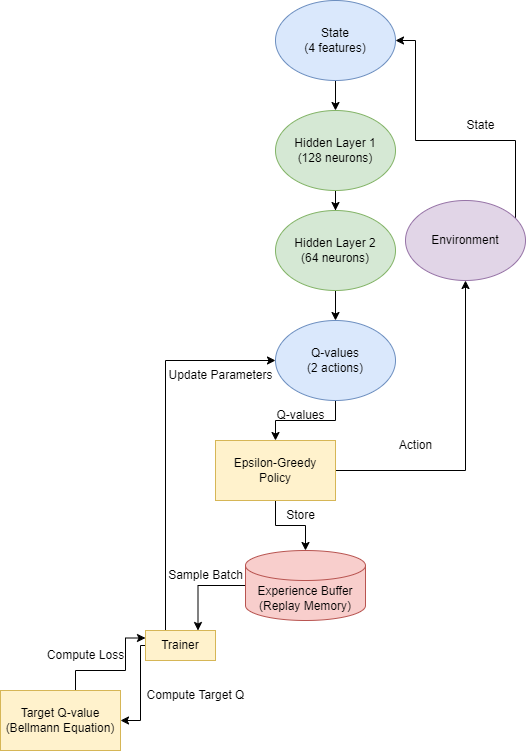

The diagram above was exported from draw.io. Its source (the exported page's mxGraphModel, read from the mxfile embedded in the PNG):
<mxGraphModel dx="1434" dy="744" grid="1" gridSize="10" guides="1" tooltips="1" connect="1" arrows="1" fold="1" page="1" pageScale="1" pageWidth="850" pageHeight="1100" math="0" shadow="0">
  <root>
    <mxCell id="0" />
    <mxCell id="1" parent="0" />
    <mxCell id="REml6yc6vvB9iY0CD9tw-32" style="edgeStyle=orthogonalEdgeStyle;rounded=0;orthogonalLoop=1;jettySize=auto;html=1;" edge="1" parent="1" source="REml6yc6vvB9iY0CD9tw-1" target="REml6yc6vvB9iY0CD9tw-3">
      <mxGeometry relative="1" as="geometry" />
    </mxCell>
    <mxCell id="REml6yc6vvB9iY0CD9tw-1" value="State&lt;div&gt;(4 features)&lt;/div&gt;" style="ellipse;whiteSpace=wrap;html=1;fillColor=#dae8fc;strokeColor=#6c8ebf;" vertex="1" parent="1">
      <mxGeometry x="370" y="10" width="120" height="80" as="geometry" />
    </mxCell>
    <mxCell id="REml6yc6vvB9iY0CD9tw-6" style="edgeStyle=orthogonalEdgeStyle;rounded=0;orthogonalLoop=1;jettySize=auto;html=1;" edge="1" parent="1" source="REml6yc6vvB9iY0CD9tw-3" target="REml6yc6vvB9iY0CD9tw-4">
      <mxGeometry relative="1" as="geometry" />
    </mxCell>
    <mxCell id="REml6yc6vvB9iY0CD9tw-3" value="Hidden Layer 1&lt;div&gt;(128 neurons)&lt;/div&gt;" style="ellipse;whiteSpace=wrap;html=1;fillColor=#d5e8d4;strokeColor=#82b366;" vertex="1" parent="1">
      <mxGeometry x="370" y="120" width="120" height="80" as="geometry" />
    </mxCell>
    <mxCell id="REml6yc6vvB9iY0CD9tw-33" style="edgeStyle=orthogonalEdgeStyle;rounded=0;orthogonalLoop=1;jettySize=auto;html=1;" edge="1" parent="1" source="REml6yc6vvB9iY0CD9tw-4" target="REml6yc6vvB9iY0CD9tw-8">
      <mxGeometry relative="1" as="geometry" />
    </mxCell>
    <mxCell id="REml6yc6vvB9iY0CD9tw-4" value="Hidden Layer 2&lt;div&gt;&lt;div&gt;(64 neurons)&lt;/div&gt;&lt;/div&gt;" style="ellipse;whiteSpace=wrap;html=1;fillColor=#d5e8d4;strokeColor=#82b366;" vertex="1" parent="1">
      <mxGeometry x="370" y="220" width="120" height="80" as="geometry" />
    </mxCell>
    <mxCell id="REml6yc6vvB9iY0CD9tw-34" style="edgeStyle=orthogonalEdgeStyle;rounded=0;orthogonalLoop=1;jettySize=auto;html=1;" edge="1" parent="1" source="REml6yc6vvB9iY0CD9tw-8" target="REml6yc6vvB9iY0CD9tw-11">
      <mxGeometry relative="1" as="geometry" />
    </mxCell>
    <mxCell id="REml6yc6vvB9iY0CD9tw-8" value="Q-values&lt;div&gt;(2 actions)&lt;/div&gt;" style="ellipse;whiteSpace=wrap;html=1;fillColor=#dae8fc;strokeColor=#6c8ebf;" vertex="1" parent="1">
      <mxGeometry x="370" y="330" width="120" height="80" as="geometry" />
    </mxCell>
    <mxCell id="REml6yc6vvB9iY0CD9tw-10" value="Q-values" style="text;html=1;align=center;verticalAlign=middle;resizable=0;points=[];autosize=1;strokeColor=none;fillColor=none;" vertex="1" parent="1">
      <mxGeometry x="360" y="410" width="70" height="30" as="geometry" />
    </mxCell>
    <mxCell id="REml6yc6vvB9iY0CD9tw-28" style="edgeStyle=orthogonalEdgeStyle;rounded=0;orthogonalLoop=1;jettySize=auto;html=1;" edge="1" parent="1" source="REml6yc6vvB9iY0CD9tw-11" target="REml6yc6vvB9iY0CD9tw-27">
      <mxGeometry relative="1" as="geometry" />
    </mxCell>
    <mxCell id="REml6yc6vvB9iY0CD9tw-35" style="edgeStyle=orthogonalEdgeStyle;rounded=0;orthogonalLoop=1;jettySize=auto;html=1;" edge="1" parent="1" source="REml6yc6vvB9iY0CD9tw-11" target="REml6yc6vvB9iY0CD9tw-12">
      <mxGeometry relative="1" as="geometry" />
    </mxCell>
    <mxCell id="REml6yc6vvB9iY0CD9tw-11" value="Epsilon-Greedy&lt;div&gt;Policy&lt;/div&gt;" style="rounded=0;whiteSpace=wrap;html=1;fillColor=#fff2cc;strokeColor=#d6b656;" vertex="1" parent="1">
      <mxGeometry x="310" y="450" width="120" height="60" as="geometry" />
    </mxCell>
    <mxCell id="REml6yc6vvB9iY0CD9tw-36" style="edgeStyle=orthogonalEdgeStyle;rounded=0;orthogonalLoop=1;jettySize=auto;html=1;entryX=0.75;entryY=0;entryDx=0;entryDy=0;" edge="1" parent="1" source="REml6yc6vvB9iY0CD9tw-12" target="REml6yc6vvB9iY0CD9tw-15">
      <mxGeometry relative="1" as="geometry" />
    </mxCell>
    <mxCell id="REml6yc6vvB9iY0CD9tw-12" value="Experience Buffer&lt;div&gt;(Replay Memory)&lt;/div&gt;" style="shape=cylinder3;whiteSpace=wrap;html=1;boundedLbl=1;backgroundOutline=1;size=15;fillColor=#f8cecc;strokeColor=#b85450;" vertex="1" parent="1">
      <mxGeometry x="340" y="560" width="120" height="70" as="geometry" />
    </mxCell>
    <mxCell id="REml6yc6vvB9iY0CD9tw-14" value="Store" style="text;html=1;align=center;verticalAlign=middle;resizable=0;points=[];autosize=1;strokeColor=none;fillColor=none;" vertex="1" parent="1">
      <mxGeometry x="370" y="510" width="50" height="30" as="geometry" />
    </mxCell>
    <mxCell id="REml6yc6vvB9iY0CD9tw-19" style="edgeStyle=orthogonalEdgeStyle;rounded=0;orthogonalLoop=1;jettySize=auto;html=1;entryX=1;entryY=0.5;entryDx=0;entryDy=0;" edge="1" parent="1" source="REml6yc6vvB9iY0CD9tw-15" target="REml6yc6vvB9iY0CD9tw-16">
      <mxGeometry relative="1" as="geometry">
        <Array as="points">
          <mxPoint x="235" y="655" />
          <mxPoint x="235" y="730" />
        </Array>
      </mxGeometry>
    </mxCell>
    <mxCell id="REml6yc6vvB9iY0CD9tw-42" style="edgeStyle=orthogonalEdgeStyle;rounded=0;orthogonalLoop=1;jettySize=auto;html=1;entryX=0;entryY=0.5;entryDx=0;entryDy=0;" edge="1" parent="1" source="REml6yc6vvB9iY0CD9tw-15" target="REml6yc6vvB9iY0CD9tw-8">
      <mxGeometry relative="1" as="geometry">
        <Array as="points">
          <mxPoint x="260" y="370" />
        </Array>
      </mxGeometry>
    </mxCell>
    <mxCell id="REml6yc6vvB9iY0CD9tw-15" value="Trainer" style="rounded=0;whiteSpace=wrap;html=1;fillColor=#fff2cc;strokeColor=#d6b656;" vertex="1" parent="1">
      <mxGeometry x="240" y="640" width="70" height="30" as="geometry" />
    </mxCell>
    <mxCell id="REml6yc6vvB9iY0CD9tw-40" style="edgeStyle=orthogonalEdgeStyle;rounded=0;orthogonalLoop=1;jettySize=auto;html=1;entryX=0;entryY=0.25;entryDx=0;entryDy=0;" edge="1" parent="1" source="REml6yc6vvB9iY0CD9tw-16" target="REml6yc6vvB9iY0CD9tw-15">
      <mxGeometry relative="1" as="geometry">
        <Array as="points">
          <mxPoint x="170" y="680" />
          <mxPoint x="220" y="680" />
          <mxPoint x="220" y="648" />
        </Array>
      </mxGeometry>
    </mxCell>
    <mxCell id="REml6yc6vvB9iY0CD9tw-16" value="Target Q-value&lt;div&gt;(Bellmann Equation)&lt;/div&gt;" style="rounded=0;whiteSpace=wrap;html=1;fillColor=#fff2cc;strokeColor=#d6b656;" vertex="1" parent="1">
      <mxGeometry x="95" y="700" width="120" height="60" as="geometry" />
    </mxCell>
    <mxCell id="REml6yc6vvB9iY0CD9tw-21" value="Compute Target Q" style="text;html=1;align=center;verticalAlign=middle;resizable=0;points=[];autosize=1;strokeColor=none;fillColor=none;" vertex="1" parent="1">
      <mxGeometry x="230" y="690" width="120" height="30" as="geometry" />
    </mxCell>
    <mxCell id="REml6yc6vvB9iY0CD9tw-22" value="Compute Loss" style="text;html=1;align=center;verticalAlign=middle;resizable=0;points=[];autosize=1;strokeColor=none;fillColor=none;" vertex="1" parent="1">
      <mxGeometry x="130" y="650" width="100" height="30" as="geometry" />
    </mxCell>
    <mxCell id="REml6yc6vvB9iY0CD9tw-26" value="Update Parameters" style="text;html=1;align=center;verticalAlign=middle;resizable=0;points=[];autosize=1;strokeColor=none;fillColor=none;" vertex="1" parent="1">
      <mxGeometry x="250" y="370" width="130" height="30" as="geometry" />
    </mxCell>
    <mxCell id="REml6yc6vvB9iY0CD9tw-30" style="edgeStyle=orthogonalEdgeStyle;rounded=0;orthogonalLoop=1;jettySize=auto;html=1;entryX=1;entryY=0.5;entryDx=0;entryDy=0;" edge="1" parent="1" source="REml6yc6vvB9iY0CD9tw-27" target="REml6yc6vvB9iY0CD9tw-1">
      <mxGeometry relative="1" as="geometry">
        <Array as="points">
          <mxPoint x="610" y="150" />
          <mxPoint x="510" y="150" />
          <mxPoint x="510" y="50" />
        </Array>
      </mxGeometry>
    </mxCell>
    <mxCell id="REml6yc6vvB9iY0CD9tw-27" value="Environment" style="ellipse;whiteSpace=wrap;html=1;fillColor=#e1d5e7;strokeColor=#9673a6;" vertex="1" parent="1">
      <mxGeometry x="500" y="210" width="120" height="80" as="geometry" />
    </mxCell>
    <mxCell id="REml6yc6vvB9iY0CD9tw-29" value="Action" style="text;html=1;align=center;verticalAlign=middle;resizable=0;points=[];autosize=1;strokeColor=none;fillColor=none;" vertex="1" parent="1">
      <mxGeometry x="480" y="440" width="60" height="30" as="geometry" />
    </mxCell>
    <mxCell id="REml6yc6vvB9iY0CD9tw-31" value="State" style="text;html=1;align=center;verticalAlign=middle;resizable=0;points=[];autosize=1;strokeColor=none;fillColor=none;" vertex="1" parent="1">
      <mxGeometry x="550" y="120" width="50" height="30" as="geometry" />
    </mxCell>
    <mxCell id="REml6yc6vvB9iY0CD9tw-37" value="Sample Batch" style="text;html=1;align=center;verticalAlign=middle;resizable=0;points=[];autosize=1;strokeColor=none;fillColor=none;" vertex="1" parent="1">
      <mxGeometry x="250" y="570" width="100" height="30" as="geometry" />
    </mxCell>
  </root>
</mxGraphModel>